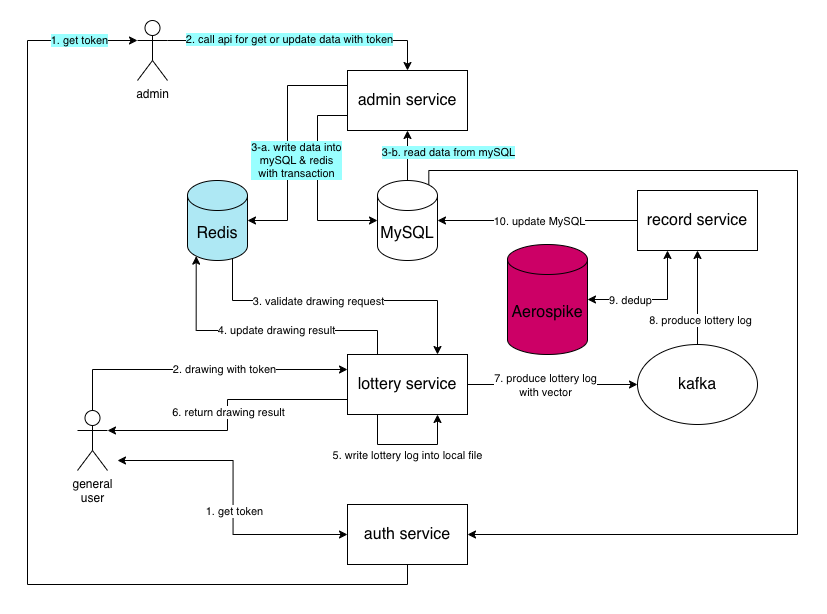

The diagram above was exported from draw.io. Its source (the exported page's mxGraphModel, read from the mxfile embedded in the PNG):
<mxGraphModel dx="1038" dy="601" grid="1" gridSize="10" guides="1" tooltips="1" connect="1" arrows="1" fold="1" page="1" pageScale="1" pageWidth="827" pageHeight="1169" math="0" shadow="0">
  <root>
    <mxCell id="0" />
    <mxCell id="1" parent="0" />
    <mxCell id="6ig4a6ybgKpGqT-2_9pb-2" edge="1" parent="1" source="VnBVtuZGzjTBndaO6KtV-1" style="edgeStyle=orthogonalEdgeStyle;rounded=0;orthogonalLoop=1;jettySize=auto;html=1;exitX=0;exitY=0.75;exitDx=0;exitDy=0;entryX=0;entryY=0.5;entryDx=0;entryDy=0;entryPerimeter=0;" target="6ig4a6ybgKpGqT-2_9pb-1">
      <mxGeometry relative="1" as="geometry">
        <Array as="points">
          <mxPoint x="320" y="295" />
          <mxPoint x="320" y="400" />
        </Array>
      </mxGeometry>
    </mxCell>
    <mxCell id="VnBVtuZGzjTBndaO6KtV-1" parent="1" style="rounded=0;whiteSpace=wrap;html=1;" value="&lt;font style=&quot;font-size: 16px;&quot;&gt;admin service&lt;/font&gt;" vertex="1">
      <mxGeometry height="60" width="120" x="350" y="250" as="geometry" />
    </mxCell>
    <mxCell id="6ig4a6ybgKpGqT-2_9pb-15" edge="1" parent="1" source="6ig4a6ybgKpGqT-2_9pb-1" style="edgeStyle=orthogonalEdgeStyle;rounded=0;orthogonalLoop=1;jettySize=auto;html=1;exitX=0.5;exitY=0;exitDx=0;exitDy=0;exitPerimeter=0;entryX=0.5;entryY=1;entryDx=0;entryDy=0;" target="VnBVtuZGzjTBndaO6KtV-1">
      <mxGeometry relative="1" as="geometry" />
    </mxCell>
    <mxCell id="6ig4a6ybgKpGqT-2_9pb-16" connectable="0" parent="6ig4a6ybgKpGqT-2_9pb-15" style="edgeLabel;html=1;align=center;verticalAlign=middle;resizable=0;points=[];labelBackgroundColor=#99FFFF;" value="3-b. read data from mySQL" vertex="1">
      <mxGeometry relative="1" x="-0.04" y="2" as="geometry">
        <mxPoint x="42" y="-4" as="offset" />
      </mxGeometry>
    </mxCell>
    <mxCell id="6ig4a6ybgKpGqT-2_9pb-58" edge="1" parent="1" source="6ig4a6ybgKpGqT-2_9pb-1" style="edgeStyle=orthogonalEdgeStyle;rounded=0;orthogonalLoop=1;jettySize=auto;html=1;exitX=0.855;exitY=0;exitDx=0;exitDy=4.35;exitPerimeter=0;entryX=1;entryY=0.5;entryDx=0;entryDy=0;" target="6ig4a6ybgKpGqT-2_9pb-22">
      <mxGeometry relative="1" as="geometry">
        <Array as="points">
          <mxPoint x="431" y="350" />
          <mxPoint x="800" y="350" />
          <mxPoint x="800" y="714" />
        </Array>
        <mxPoint x="520" y="570" as="targetPoint" />
      </mxGeometry>
    </mxCell>
    <mxCell id="6ig4a6ybgKpGqT-2_9pb-59" connectable="0" parent="6ig4a6ybgKpGqT-2_9pb-58" style="edgeLabel;html=1;align=center;verticalAlign=middle;resizable=0;points=[];" value="&lt;span style=&quot;color: rgba(0, 0, 0, 0); font-family: monospace; font-size: 0px; text-align: start; background-color: rgb(236, 236, 236);&quot;&gt;%3CmxGraphModel%3E%3Croot%3E%3CmxCell%20id%3D%220%22%2F%3E%3CmxCell%20id%3D%221%22%20parent%3D%220%22%2F%3E%3CmxCell%20id%3D%222%22%20connectable%3D%220%22%20parent%3D%221%22%20style%3D%22edgeLabel%3Bhtml%3D1%3Balign%3Dcenter%3BverticalAlign%3Dmiddle%3Bresizable%3D0%3Bpoints%3D%5B%5D%3B%22%20value%3D%221.%20get%20token%22%20vertex%3D%221%22%3E%3CmxGeometry%20x%3D%22236.5%22%20y%3D%22690.5%22%20as%3D%22geometry%22%2F%3E%3C%2FmxCell%3E%3C%2Froot%3E%3C%2FmxGraphModel%3E&lt;/span&gt;" vertex="1">
      <mxGeometry relative="1" x="0.7215" y="2" as="geometry">
        <mxPoint as="offset" />
      </mxGeometry>
    </mxCell>
    <mxCell id="6ig4a6ybgKpGqT-2_9pb-1" parent="1" style="shape=cylinder3;whiteSpace=wrap;html=1;boundedLbl=1;backgroundOutline=1;size=15;" value="&lt;font style=&quot;font-size: 16px;&quot;&gt;MySQL&lt;/font&gt;" vertex="1">
      <mxGeometry height="80" width="60" x="380" y="360" as="geometry" />
    </mxCell>
    <mxCell id="6ig4a6ybgKpGqT-2_9pb-29" edge="1" parent="1" source="6ig4a6ybgKpGqT-2_9pb-3" style="edgeStyle=orthogonalEdgeStyle;rounded=0;orthogonalLoop=1;jettySize=auto;html=1;exitX=0.75;exitY=0.95;exitDx=0;exitDy=0;exitPerimeter=0;entryX=0.75;entryY=0;entryDx=0;entryDy=0;" target="6ig4a6ybgKpGqT-2_9pb-7">
      <mxGeometry relative="1" as="geometry">
        <Array as="points">
          <mxPoint x="235" y="480" />
          <mxPoint x="440" y="480" />
        </Array>
      </mxGeometry>
    </mxCell>
    <mxCell id="6ig4a6ybgKpGqT-2_9pb-30" connectable="0" parent="6ig4a6ybgKpGqT-2_9pb-29" style="edgeLabel;html=1;align=center;verticalAlign=middle;resizable=0;points=[];" value="3. validate drawing request" vertex="1">
      <mxGeometry relative="1" x="0.0703" y="-1" as="geometry">
        <mxPoint x="-33" y="-1" as="offset" />
      </mxGeometry>
    </mxCell>
    <mxCell id="6ig4a6ybgKpGqT-2_9pb-3" parent="1" style="shape=cylinder3;whiteSpace=wrap;html=1;boundedLbl=1;backgroundOutline=1;size=15;fillColor=light-dark(#aee8f4, #ededed);" value="&lt;font style=&quot;font-size: 16px;&quot;&gt;Redis&lt;/font&gt;" vertex="1">
      <mxGeometry height="80" width="60" x="190" y="360" as="geometry" />
    </mxCell>
    <mxCell id="6ig4a6ybgKpGqT-2_9pb-4" edge="1" parent="1" source="VnBVtuZGzjTBndaO6KtV-1" style="edgeStyle=orthogonalEdgeStyle;rounded=0;orthogonalLoop=1;jettySize=auto;html=1;exitX=0;exitY=0.25;exitDx=0;exitDy=0;entryX=1;entryY=0.5;entryDx=0;entryDy=0;entryPerimeter=0;" target="6ig4a6ybgKpGqT-2_9pb-3">
      <mxGeometry relative="1" as="geometry">
        <Array as="points">
          <mxPoint x="290" y="265" />
          <mxPoint x="290" y="400" />
        </Array>
      </mxGeometry>
    </mxCell>
    <mxCell id="6ig4a6ybgKpGqT-2_9pb-10" edge="1" parent="1" source="6ig4a6ybgKpGqT-2_9pb-7" style="edgeStyle=orthogonalEdgeStyle;rounded=0;orthogonalLoop=1;jettySize=auto;html=1;exitX=1;exitY=0.5;exitDx=0;exitDy=0;entryX=0;entryY=0.5;entryDx=0;entryDy=0;" target="6ig4a6ybgKpGqT-2_9pb-9">
      <mxGeometry relative="1" as="geometry" />
    </mxCell>
    <mxCell id="6ig4a6ybgKpGqT-2_9pb-38" connectable="0" parent="6ig4a6ybgKpGqT-2_9pb-10" style="edgeLabel;html=1;align=center;verticalAlign=middle;resizable=0;points=[];" value="7. produce lottery log &lt;br&gt;with vector" vertex="1">
      <mxGeometry relative="1" x="-0.0857" as="geometry">
        <mxPoint as="offset" />
      </mxGeometry>
    </mxCell>
    <mxCell id="6ig4a6ybgKpGqT-2_9pb-36" edge="1" parent="1" source="6ig4a6ybgKpGqT-2_9pb-7" style="edgeStyle=orthogonalEdgeStyle;rounded=0;orthogonalLoop=1;jettySize=auto;html=1;exitX=0;exitY=0.75;exitDx=0;exitDy=0;entryX=1;entryY=0.3333333333333333;entryDx=0;entryDy=0;entryPerimeter=0;" target="6ig4a6ybgKpGqT-2_9pb-57">
      <mxGeometry relative="1" as="geometry">
        <mxPoint x="140" y="629" as="targetPoint" />
      </mxGeometry>
    </mxCell>
    <mxCell id="6ig4a6ybgKpGqT-2_9pb-37" connectable="0" parent="6ig4a6ybgKpGqT-2_9pb-36" style="edgeLabel;html=1;align=center;verticalAlign=middle;resizable=0;points=[];" value="6. return drawing result" vertex="1">
      <mxGeometry relative="1" x="-0.0231" as="geometry">
        <mxPoint as="offset" />
      </mxGeometry>
    </mxCell>
    <mxCell id="6ig4a6ybgKpGqT-2_9pb-7" parent="1" style="rounded=0;whiteSpace=wrap;html=1;" value="&lt;font style=&quot;font-size: 16px;&quot;&gt;lottery service&lt;/font&gt;" vertex="1">
      <mxGeometry height="60" width="120" x="350" y="534" as="geometry" />
    </mxCell>
    <mxCell id="6ig4a6ybgKpGqT-2_9pb-12" edge="1" parent="1" source="6ig4a6ybgKpGqT-2_9pb-9" style="edgeStyle=orthogonalEdgeStyle;rounded=0;orthogonalLoop=1;jettySize=auto;html=1;exitX=0.5;exitY=0;exitDx=0;exitDy=0;entryX=0.5;entryY=1;entryDx=0;entryDy=0;" target="6ig4a6ybgKpGqT-2_9pb-11">
      <mxGeometry relative="1" as="geometry" />
    </mxCell>
    <mxCell id="6ig4a6ybgKpGqT-2_9pb-42" connectable="0" parent="6ig4a6ybgKpGqT-2_9pb-12" style="edgeLabel;html=1;align=center;verticalAlign=middle;resizable=0;points=[];" value="8. produce lottery log" vertex="1">
      <mxGeometry relative="1" x="-0.1064" y="-2" as="geometry">
        <mxPoint y="18" as="offset" />
      </mxGeometry>
    </mxCell>
    <mxCell id="6ig4a6ybgKpGqT-2_9pb-9" parent="1" style="ellipse;whiteSpace=wrap;html=1;" value="&lt;font style=&quot;font-size: 16px;&quot;&gt;kafka&lt;/font&gt;" vertex="1">
      <mxGeometry height="80" width="120" x="640" y="524" as="geometry" />
    </mxCell>
    <mxCell id="6ig4a6ybgKpGqT-2_9pb-11" parent="1" style="rounded=0;whiteSpace=wrap;html=1;" value="&lt;font style=&quot;font-size: 16px;&quot;&gt;record service&lt;/font&gt;" vertex="1">
      <mxGeometry height="60" width="120" x="640" y="370" as="geometry" />
    </mxCell>
    <mxCell id="6ig4a6ybgKpGqT-2_9pb-13" edge="1" parent="1" source="6ig4a6ybgKpGqT-2_9pb-11" style="edgeStyle=orthogonalEdgeStyle;rounded=0;orthogonalLoop=1;jettySize=auto;html=1;exitX=0;exitY=0.5;exitDx=0;exitDy=0;entryX=1;entryY=0.5;entryDx=0;entryDy=0;entryPerimeter=0;" target="6ig4a6ybgKpGqT-2_9pb-1">
      <mxGeometry relative="1" as="geometry" />
    </mxCell>
    <mxCell id="6ig4a6ybgKpGqT-2_9pb-39" connectable="0" parent="6ig4a6ybgKpGqT-2_9pb-13" style="edgeLabel;html=1;align=center;verticalAlign=middle;resizable=0;points=[];" value="10. update MySQL" vertex="1">
      <mxGeometry relative="1" x="-0.01" as="geometry">
        <mxPoint as="offset" />
      </mxGeometry>
    </mxCell>
    <mxCell id="6ig4a6ybgKpGqT-2_9pb-17" connectable="0" parent="1" style="edgeLabel;html=1;align=center;verticalAlign=middle;resizable=0;points=[];labelBackgroundColor=#99FFFF;" value="3-a. write data into &lt;br&gt;mySQL &amp;amp; redis&lt;br&gt;with transaction" vertex="1">
      <mxGeometry x="360" y="340" as="geometry">
        <mxPoint x="-62" y="-1" as="offset" />
      </mxGeometry>
    </mxCell>
    <mxCell id="6ig4a6ybgKpGqT-2_9pb-23" edge="1" parent="1" style="edgeStyle=orthogonalEdgeStyle;rounded=0;orthogonalLoop=1;jettySize=auto;html=1;entryX=0;entryY=0.5;entryDx=0;entryDy=0;startArrow=classic;startFill=1;" target="6ig4a6ybgKpGqT-2_9pb-22">
      <mxGeometry relative="1" as="geometry">
        <mxPoint x="120" y="640" as="sourcePoint" />
      </mxGeometry>
    </mxCell>
    <mxCell id="6ig4a6ybgKpGqT-2_9pb-24" connectable="0" parent="6ig4a6ybgKpGqT-2_9pb-23" style="edgeLabel;html=1;align=center;verticalAlign=middle;resizable=0;points=[];" value="1. get token" vertex="1">
      <mxGeometry relative="1" x="0.0895" y="1" as="geometry">
        <mxPoint as="offset" />
      </mxGeometry>
    </mxCell>
    <mxCell id="6ig4a6ybgKpGqT-2_9pb-25" edge="1" parent="1" source="6ig4a6ybgKpGqT-2_9pb-57" style="edgeStyle=orthogonalEdgeStyle;rounded=0;orthogonalLoop=1;jettySize=auto;html=1;exitX=0.5;exitY=0;exitDx=0;exitDy=0;entryX=0;entryY=0.25;entryDx=0;entryDy=0;exitPerimeter=0;" target="6ig4a6ybgKpGqT-2_9pb-7">
      <mxGeometry relative="1" as="geometry">
        <Array as="points">
          <mxPoint x="95" y="549" />
        </Array>
        <mxPoint x="125" y="614" as="sourcePoint" />
      </mxGeometry>
    </mxCell>
    <mxCell id="6ig4a6ybgKpGqT-2_9pb-26" connectable="0" parent="6ig4a6ybgKpGqT-2_9pb-25" style="edgeLabel;html=1;align=center;verticalAlign=middle;resizable=0;points=[];" value="2. drawing with token" vertex="1">
      <mxGeometry relative="1" x="-0.1564" y="-2" as="geometry">
        <mxPoint x="48" y="-3" as="offset" />
      </mxGeometry>
    </mxCell>
    <mxCell id="6ig4a6ybgKpGqT-2_9pb-53" edge="1" parent="1" source="6ig4a6ybgKpGqT-2_9pb-22" style="edgeStyle=orthogonalEdgeStyle;rounded=0;orthogonalLoop=1;jettySize=auto;html=1;exitX=0.5;exitY=1;exitDx=0;exitDy=0;entryX=0;entryY=0.3333333333333333;entryDx=0;entryDy=0;entryPerimeter=0;" target="6ig4a6ybgKpGqT-2_9pb-48">
      <mxGeometry relative="1" as="geometry">
        <Array as="points">
          <mxPoint x="410" y="764" />
          <mxPoint x="30" y="764" />
          <mxPoint x="30" y="220" />
        </Array>
        <mxPoint x="130" y="310" as="targetPoint" />
      </mxGeometry>
    </mxCell>
    <mxCell id="6ig4a6ybgKpGqT-2_9pb-54" connectable="0" parent="6ig4a6ybgKpGqT-2_9pb-53" style="edgeLabel;html=1;align=center;verticalAlign=middle;resizable=0;points=[];labelBackgroundColor=#99FFFF;" value="1. get token" vertex="1">
      <mxGeometry relative="1" x="0.8899" y="1" as="geometry">
        <mxPoint as="offset" />
      </mxGeometry>
    </mxCell>
    <mxCell id="6ig4a6ybgKpGqT-2_9pb-22" parent="1" style="rounded=0;whiteSpace=wrap;html=1;" value="&lt;font style=&quot;font-size: 16px;&quot;&gt;auth service&lt;/font&gt;" vertex="1">
      <mxGeometry height="60" width="120" x="350" y="684" as="geometry" />
    </mxCell>
    <mxCell id="6ig4a6ybgKpGqT-2_9pb-31" edge="1" parent="1" source="6ig4a6ybgKpGqT-2_9pb-7" style="edgeStyle=orthogonalEdgeStyle;rounded=0;orthogonalLoop=1;jettySize=auto;html=1;exitX=0.25;exitY=0;exitDx=0;exitDy=0;entryX=0.145;entryY=1;entryDx=0;entryDy=-4.35;entryPerimeter=0;" target="6ig4a6ybgKpGqT-2_9pb-3">
      <mxGeometry relative="1" as="geometry">
        <Array as="points">
          <mxPoint x="380" y="510" />
          <mxPoint x="199" y="510" />
        </Array>
      </mxGeometry>
    </mxCell>
    <mxCell id="6ig4a6ybgKpGqT-2_9pb-32" connectable="0" parent="6ig4a6ybgKpGqT-2_9pb-31" style="edgeLabel;html=1;align=center;verticalAlign=middle;resizable=0;points=[];" value="4. update drawing result" vertex="1">
      <mxGeometry relative="1" x="-0.1" y="1" as="geometry">
        <mxPoint y="-2" as="offset" />
      </mxGeometry>
    </mxCell>
    <mxCell id="6ig4a6ybgKpGqT-2_9pb-33" edge="1" parent="1" source="6ig4a6ybgKpGqT-2_9pb-7" style="edgeStyle=orthogonalEdgeStyle;rounded=0;orthogonalLoop=1;jettySize=auto;html=1;exitX=0.25;exitY=1;exitDx=0;exitDy=0;entryX=0.75;entryY=1;entryDx=0;entryDy=0;" target="6ig4a6ybgKpGqT-2_9pb-7">
      <mxGeometry relative="1" as="geometry">
        <Array as="points">
          <mxPoint x="380" y="624" />
          <mxPoint x="440" y="624" />
        </Array>
      </mxGeometry>
    </mxCell>
    <mxCell id="6ig4a6ybgKpGqT-2_9pb-34" connectable="0" parent="6ig4a6ybgKpGqT-2_9pb-33" style="edgeLabel;html=1;align=center;verticalAlign=middle;resizable=0;points=[];" value="5. write lottery log into local file" vertex="1">
      <mxGeometry relative="1" x="-0.0333" y="2" as="geometry">
        <mxPoint x="2" y="12" as="offset" />
      </mxGeometry>
    </mxCell>
    <mxCell id="6ig4a6ybgKpGqT-2_9pb-55" edge="1" parent="1" source="6ig4a6ybgKpGqT-2_9pb-48" style="edgeStyle=orthogonalEdgeStyle;rounded=0;orthogonalLoop=1;jettySize=auto;html=1;exitX=1;exitY=0.3333333333333333;exitDx=0;exitDy=0;exitPerimeter=0;entryX=0.5;entryY=0;entryDx=0;entryDy=0;" target="VnBVtuZGzjTBndaO6KtV-1">
      <mxGeometry relative="1" as="geometry" />
    </mxCell>
    <mxCell id="6ig4a6ybgKpGqT-2_9pb-56" connectable="0" parent="6ig4a6ybgKpGqT-2_9pb-55" style="edgeLabel;html=1;align=center;verticalAlign=middle;resizable=0;points=[];labelBackgroundColor=light-dark(#99FFFF,#EDEDED);" value="2. call api for get or update data with token" vertex="1">
      <mxGeometry relative="1" x="-0.1037" y="2" as="geometry">
        <mxPoint as="offset" />
      </mxGeometry>
    </mxCell>
    <mxCell id="6ig4a6ybgKpGqT-2_9pb-48" parent="1" style="shape=umlActor;verticalLabelPosition=bottom;verticalAlign=top;html=1;outlineConnect=0;" value="admin" vertex="1">
      <mxGeometry height="60" width="30" x="140" y="200" as="geometry" />
    </mxCell>
    <mxCell id="6ig4a6ybgKpGqT-2_9pb-57" parent="1" style="shape=umlActor;verticalLabelPosition=bottom;verticalAlign=top;html=1;outlineConnect=0;" value="general&lt;br&gt;user" vertex="1">
      <mxGeometry height="60" width="30" x="80" y="590" as="geometry" />
    </mxCell>
    <mxCell id="hFnPtQEb0VVyDSI-BJEj-2" edge="1" parent="1" source="hFnPtQEb0VVyDSI-BJEj-1" style="edgeStyle=orthogonalEdgeStyle;rounded=0;orthogonalLoop=1;jettySize=auto;html=1;exitX=1;exitY=0.5;exitDx=0;exitDy=0;exitPerimeter=0;entryX=0.25;entryY=1;entryDx=0;entryDy=0;startArrow=classic;startFill=1;" target="6ig4a6ybgKpGqT-2_9pb-11">
      <mxGeometry relative="1" as="geometry">
        <Array as="points">
          <mxPoint x="670" y="479" />
        </Array>
      </mxGeometry>
    </mxCell>
    <mxCell id="hFnPtQEb0VVyDSI-BJEj-3" connectable="0" parent="hFnPtQEb0VVyDSI-BJEj-2" style="edgeLabel;html=1;align=center;verticalAlign=middle;resizable=0;points=[];" value="9. dedup" vertex="1">
      <mxGeometry relative="1" x="-0.3488" as="geometry">
        <mxPoint as="offset" />
      </mxGeometry>
    </mxCell>
    <mxCell id="hFnPtQEb0VVyDSI-BJEj-1" parent="1" style="shape=cylinder3;whiteSpace=wrap;html=1;boundedLbl=1;backgroundOutline=1;size=15;fillColor=light-dark(#CC0066,#EDEDED);" value="&lt;font style=&quot;font-size: 16px;&quot;&gt;Aerospike&lt;/font&gt;" vertex="1">
      <mxGeometry height="110" width="80" x="510" y="424" as="geometry" />
    </mxCell>
  </root>
</mxGraphModel>